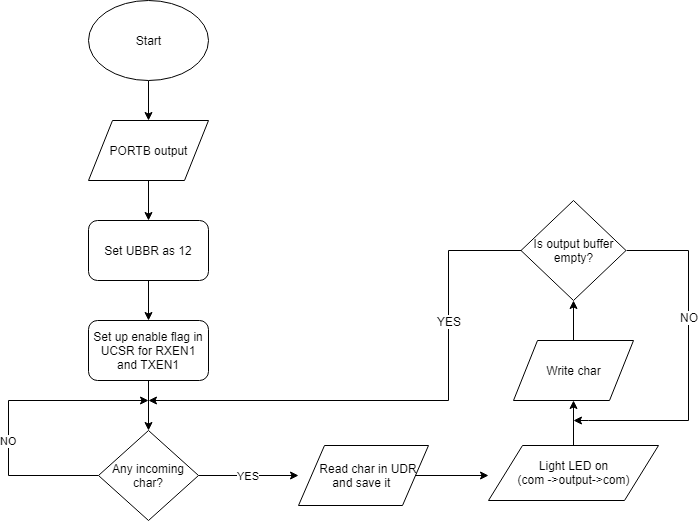

The diagram above was exported from draw.io. Its source (the exported page's mxGraphModel, read from the mxfile embedded in the PNG):
<mxGraphModel dx="446" dy="468" grid="1" gridSize="10" guides="1" tooltips="1" connect="1" arrows="1" fold="1" page="1" pageScale="1" pageWidth="827" pageHeight="1169" math="0" shadow="0">
  <root>
    <mxCell id="0" />
    <mxCell id="1" parent="0" />
    <mxCell id="kfidtwZrLL5l4efl3A5g-2" style="edgeStyle=orthogonalEdgeStyle;rounded=0;orthogonalLoop=1;jettySize=auto;html=1;exitX=0.5;exitY=1;exitDx=0;exitDy=0;" edge="1" parent="1" source="kfidtwZrLL5l4efl3A5g-1">
      <mxGeometry relative="1" as="geometry">
        <mxPoint x="180" y="160" as="targetPoint" />
      </mxGeometry>
    </mxCell>
    <mxCell id="kfidtwZrLL5l4efl3A5g-1" value="Start" style="ellipse;whiteSpace=wrap;html=1;" vertex="1" parent="1">
      <mxGeometry x="120" y="40" width="120" height="80" as="geometry" />
    </mxCell>
    <mxCell id="kfidtwZrLL5l4efl3A5g-4" style="edgeStyle=orthogonalEdgeStyle;rounded=0;orthogonalLoop=1;jettySize=auto;html=1;exitX=0.5;exitY=1;exitDx=0;exitDy=0;" edge="1" parent="1" source="kfidtwZrLL5l4efl3A5g-3" target="kfidtwZrLL5l4efl3A5g-5">
      <mxGeometry relative="1" as="geometry">
        <mxPoint x="180" y="260" as="targetPoint" />
      </mxGeometry>
    </mxCell>
    <mxCell id="kfidtwZrLL5l4efl3A5g-3" value="PORTB output" style="shape=parallelogram;perimeter=parallelogramPerimeter;whiteSpace=wrap;html=1;" vertex="1" parent="1">
      <mxGeometry x="120" y="160" width="120" height="60" as="geometry" />
    </mxCell>
    <mxCell id="kfidtwZrLL5l4efl3A5g-6" style="edgeStyle=orthogonalEdgeStyle;rounded=0;orthogonalLoop=1;jettySize=auto;html=1;exitX=0.5;exitY=1;exitDx=0;exitDy=0;" edge="1" parent="1" source="kfidtwZrLL5l4efl3A5g-5" target="kfidtwZrLL5l4efl3A5g-7">
      <mxGeometry relative="1" as="geometry">
        <mxPoint x="180" y="360" as="targetPoint" />
      </mxGeometry>
    </mxCell>
    <mxCell id="kfidtwZrLL5l4efl3A5g-5" value="Set UBBR as 12" style="rounded=1;whiteSpace=wrap;html=1;" vertex="1" parent="1">
      <mxGeometry x="120" y="260" width="120" height="60" as="geometry" />
    </mxCell>
    <mxCell id="kfidtwZrLL5l4efl3A5g-8" style="edgeStyle=orthogonalEdgeStyle;rounded=0;orthogonalLoop=1;jettySize=auto;html=1;exitX=0.5;exitY=1;exitDx=0;exitDy=0;" edge="1" parent="1" source="kfidtwZrLL5l4efl3A5g-7">
      <mxGeometry relative="1" as="geometry">
        <mxPoint x="180" y="470" as="targetPoint" />
      </mxGeometry>
    </mxCell>
    <mxCell id="kfidtwZrLL5l4efl3A5g-7" value="Set up enable flag in UCSR for RXEN1 and TXEN1" style="rounded=1;whiteSpace=wrap;html=1;" vertex="1" parent="1">
      <mxGeometry x="120" y="360" width="120" height="60" as="geometry" />
    </mxCell>
    <mxCell id="kfidtwZrLL5l4efl3A5g-11" value="YES" style="edgeStyle=orthogonalEdgeStyle;rounded=0;orthogonalLoop=1;jettySize=auto;html=1;exitX=1;exitY=0.5;exitDx=0;exitDy=0;" edge="1" parent="1" source="kfidtwZrLL5l4efl3A5g-10">
      <mxGeometry relative="1" as="geometry">
        <mxPoint x="330" y="515" as="targetPoint" />
      </mxGeometry>
    </mxCell>
    <mxCell id="kfidtwZrLL5l4efl3A5g-12" value="NO" style="edgeStyle=orthogonalEdgeStyle;rounded=0;orthogonalLoop=1;jettySize=auto;html=1;exitX=0;exitY=0.5;exitDx=0;exitDy=0;" edge="1" parent="1" source="kfidtwZrLL5l4efl3A5g-10">
      <mxGeometry x="-0.1803" relative="1" as="geometry">
        <mxPoint x="180" y="440" as="targetPoint" />
        <Array as="points">
          <mxPoint x="40" y="515" />
        </Array>
        <mxPoint as="offset" />
      </mxGeometry>
    </mxCell>
    <mxCell id="kfidtwZrLL5l4efl3A5g-10" value="Any incoming char?" style="rhombus;whiteSpace=wrap;html=1;" vertex="1" parent="1">
      <mxGeometry x="130" y="470" width="100" height="90" as="geometry" />
    </mxCell>
    <mxCell id="kfidtwZrLL5l4efl3A5g-14" style="edgeStyle=orthogonalEdgeStyle;rounded=0;orthogonalLoop=1;jettySize=auto;html=1;exitX=1;exitY=0.5;exitDx=0;exitDy=0;" edge="1" parent="1" source="kfidtwZrLL5l4efl3A5g-13">
      <mxGeometry relative="1" as="geometry">
        <mxPoint x="520" y="515" as="targetPoint" />
      </mxGeometry>
    </mxCell>
    <mxCell id="kfidtwZrLL5l4efl3A5g-13" value="&amp;nbsp; &amp;nbsp;Read char in UDR &lt;br&gt;and save it&amp;nbsp;" style="shape=parallelogram;perimeter=parallelogramPerimeter;whiteSpace=wrap;html=1;" vertex="1" parent="1">
      <mxGeometry x="330" y="485" width="130" height="60" as="geometry" />
    </mxCell>
    <mxCell id="kfidtwZrLL5l4efl3A5g-16" style="edgeStyle=orthogonalEdgeStyle;rounded=0;orthogonalLoop=1;jettySize=auto;html=1;exitX=0.5;exitY=0;exitDx=0;exitDy=0;" edge="1" parent="1" source="kfidtwZrLL5l4efl3A5g-15">
      <mxGeometry relative="1" as="geometry">
        <mxPoint x="605" y="440" as="targetPoint" />
      </mxGeometry>
    </mxCell>
    <mxCell id="kfidtwZrLL5l4efl3A5g-15" value="Light LED on&lt;br&gt;(com -&amp;gt;output-&amp;gt;com)" style="shape=parallelogram;perimeter=parallelogramPerimeter;whiteSpace=wrap;html=1;" vertex="1" parent="1">
      <mxGeometry x="520" y="485" width="170" height="55" as="geometry" />
    </mxCell>
    <mxCell id="kfidtwZrLL5l4efl3A5g-18" style="edgeStyle=orthogonalEdgeStyle;rounded=0;orthogonalLoop=1;jettySize=auto;html=1;exitX=0.5;exitY=0;exitDx=0;exitDy=0;" edge="1" parent="1" source="kfidtwZrLL5l4efl3A5g-17" target="kfidtwZrLL5l4efl3A5g-19">
      <mxGeometry relative="1" as="geometry">
        <mxPoint x="605" y="340" as="targetPoint" />
      </mxGeometry>
    </mxCell>
    <mxCell id="kfidtwZrLL5l4efl3A5g-17" value="Write char" style="shape=parallelogram;perimeter=parallelogramPerimeter;whiteSpace=wrap;html=1;" vertex="1" parent="1">
      <mxGeometry x="545" y="380" width="120" height="60" as="geometry" />
    </mxCell>
    <mxCell id="kfidtwZrLL5l4efl3A5g-20" style="edgeStyle=orthogonalEdgeStyle;rounded=0;orthogonalLoop=1;jettySize=auto;html=1;exitX=0;exitY=0.5;exitDx=0;exitDy=0;" edge="1" parent="1" source="kfidtwZrLL5l4efl3A5g-19">
      <mxGeometry relative="1" as="geometry">
        <mxPoint x="180" y="440" as="targetPoint" />
        <Array as="points">
          <mxPoint x="480" y="290" />
          <mxPoint x="480" y="440" />
        </Array>
      </mxGeometry>
    </mxCell>
    <mxCell id="kfidtwZrLL5l4efl3A5g-21" value="YES" style="text;html=1;resizable=0;points=[];align=center;verticalAlign=middle;labelBackgroundColor=#ffffff;" vertex="1" connectable="0" parent="kfidtwZrLL5l4efl3A5g-20">
      <mxGeometry x="-0.6359" y="1" relative="1" as="geometry">
        <mxPoint x="-1" y="48" as="offset" />
      </mxGeometry>
    </mxCell>
    <mxCell id="kfidtwZrLL5l4efl3A5g-22" style="edgeStyle=orthogonalEdgeStyle;rounded=0;orthogonalLoop=1;jettySize=auto;html=1;exitX=1;exitY=0.5;exitDx=0;exitDy=0;" edge="1" parent="1" source="kfidtwZrLL5l4efl3A5g-19">
      <mxGeometry relative="1" as="geometry">
        <mxPoint x="605" y="460" as="targetPoint" />
        <Array as="points">
          <mxPoint x="720" y="290" />
          <mxPoint x="720" y="460" />
          <mxPoint x="620" y="460" />
        </Array>
      </mxGeometry>
    </mxCell>
    <mxCell id="kfidtwZrLL5l4efl3A5g-23" value="NO" style="text;html=1;resizable=0;points=[];align=center;verticalAlign=middle;labelBackgroundColor=#ffffff;" vertex="1" connectable="0" parent="kfidtwZrLL5l4efl3A5g-22">
      <mxGeometry x="-0.2829" y="3" relative="1" as="geometry">
        <mxPoint x="-3" y="4" as="offset" />
      </mxGeometry>
    </mxCell>
    <mxCell id="kfidtwZrLL5l4efl3A5g-19" value="Is output buffer empty?" style="rhombus;whiteSpace=wrap;html=1;" vertex="1" parent="1">
      <mxGeometry x="552.5" y="240" width="105" height="100" as="geometry" />
    </mxCell>
  </root>
</mxGraphModel>